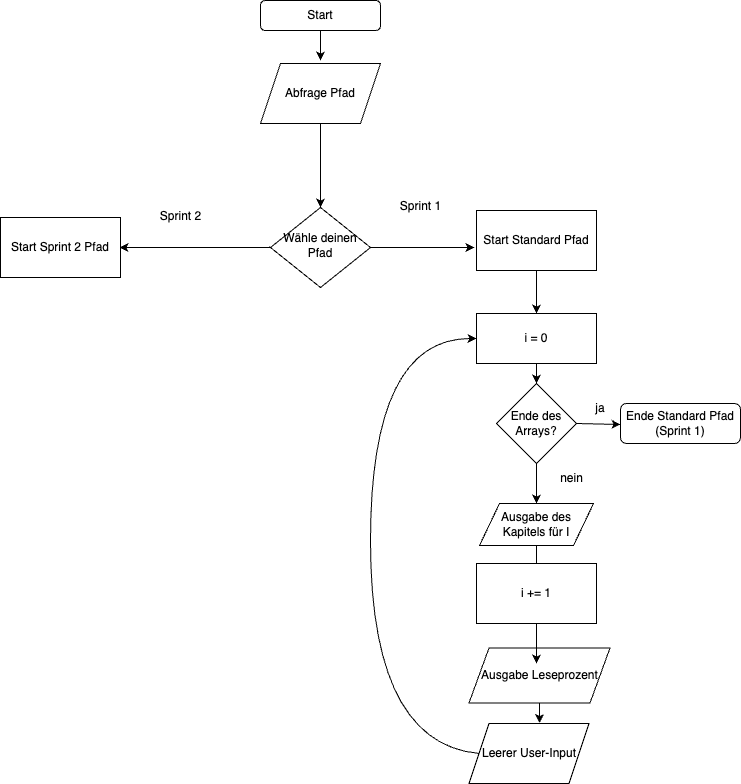

The diagram above was exported from draw.io. Its source (the exported page's mxGraphModel, read from the mxfile embedded in the PNG):
<mxGraphModel dx="873" dy="2086" grid="1" gridSize="10" guides="1" tooltips="1" connect="1" arrows="1" fold="1" page="1" pageScale="1" pageWidth="827" pageHeight="1169" math="0" shadow="0">
  <root>
    <mxCell id="WIyWlLk6GJQsqaUBKTNV-0" />
    <mxCell id="WIyWlLk6GJQsqaUBKTNV-1" parent="WIyWlLk6GJQsqaUBKTNV-0" />
    <mxCell id="XwXkfaq_fhGAfzliQJVk-41" style="edgeStyle=orthogonalEdgeStyle;rounded=0;orthogonalLoop=1;jettySize=auto;html=1;" parent="WIyWlLk6GJQsqaUBKTNV-1" source="WIyWlLk6GJQsqaUBKTNV-3" edge="1">
      <mxGeometry relative="1" as="geometry">
        <mxPoint x="390" y="-3" as="targetPoint" />
      </mxGeometry>
    </mxCell>
    <mxCell id="WIyWlLk6GJQsqaUBKTNV-3" value="Start" style="rounded=1;whiteSpace=wrap;html=1;fontSize=12;glass=0;strokeWidth=1;shadow=0;" parent="WIyWlLk6GJQsqaUBKTNV-1" vertex="1">
      <mxGeometry x="330" y="-63" width="120" height="30" as="geometry" />
    </mxCell>
    <mxCell id="XwXkfaq_fhGAfzliQJVk-19" style="edgeStyle=orthogonalEdgeStyle;rounded=0;orthogonalLoop=1;jettySize=auto;html=1;" parent="WIyWlLk6GJQsqaUBKTNV-1" edge="1">
      <mxGeometry relative="1" as="geometry">
        <mxPoint x="189" y="184" as="targetPoint" />
        <mxPoint x="339" y="183" as="sourcePoint" />
        <Array as="points">
          <mxPoint x="339" y="184" />
          <mxPoint x="220" y="184" />
        </Array>
      </mxGeometry>
    </mxCell>
    <mxCell id="WIyWlLk6GJQsqaUBKTNV-6" value="Wähle deinen Pfad" style="rhombus;whiteSpace=wrap;html=1;shadow=0;fontFamily=Helvetica;fontSize=12;align=center;strokeWidth=1;spacing=6;spacingTop=-4;" parent="WIyWlLk6GJQsqaUBKTNV-1" vertex="1">
      <mxGeometry x="340" y="144" width="100" height="80" as="geometry" />
    </mxCell>
    <mxCell id="WIyWlLk6GJQsqaUBKTNV-7" value="Ende Standard Pfad (Sprint 1)" style="rounded=1;whiteSpace=wrap;html=1;fontSize=12;glass=0;strokeWidth=1;shadow=0;" parent="WIyWlLk6GJQsqaUBKTNV-1" vertex="1">
      <mxGeometry x="690" y="340" width="120" height="40" as="geometry" />
    </mxCell>
    <mxCell id="XwXkfaq_fhGAfzliQJVk-22" style="edgeStyle=orthogonalEdgeStyle;rounded=0;orthogonalLoop=1;jettySize=auto;html=1;" parent="WIyWlLk6GJQsqaUBKTNV-1" source="XwXkfaq_fhGAfzliQJVk-1" target="XwXkfaq_fhGAfzliQJVk-21" edge="1">
      <mxGeometry relative="1" as="geometry" />
    </mxCell>
    <mxCell id="XwXkfaq_fhGAfzliQJVk-1" value="Ende des Arrays?" style="rhombus;whiteSpace=wrap;html=1;" parent="WIyWlLk6GJQsqaUBKTNV-1" vertex="1">
      <mxGeometry x="566" y="320" width="80" height="80" as="geometry" />
    </mxCell>
    <mxCell id="XwXkfaq_fhGAfzliQJVk-3" value="&lt;div&gt;Sprint 1&lt;/div&gt;&lt;div&gt;&lt;br&gt;&lt;/div&gt;" style="text;html=1;align=center;verticalAlign=middle;resizable=0;points=[];autosize=1;strokeColor=none;fillColor=none;" parent="WIyWlLk6GJQsqaUBKTNV-1" vertex="1">
      <mxGeometry x="460" y="130" width="60" height="40" as="geometry" />
    </mxCell>
    <mxCell id="XwXkfaq_fhGAfzliQJVk-23" style="edgeStyle=orthogonalEdgeStyle;rounded=0;orthogonalLoop=1;jettySize=auto;html=1;" parent="WIyWlLk6GJQsqaUBKTNV-1" source="XwXkfaq_fhGAfzliQJVk-8" edge="1">
      <mxGeometry relative="1" as="geometry">
        <mxPoint x="606" y="250" as="targetPoint" />
      </mxGeometry>
    </mxCell>
    <mxCell id="XwXkfaq_fhGAfzliQJVk-8" value="&lt;div&gt;Start Standard Pfad&lt;/div&gt;" style="rounded=0;whiteSpace=wrap;html=1;" parent="WIyWlLk6GJQsqaUBKTNV-1" vertex="1">
      <mxGeometry x="546" y="147" width="120" height="60" as="geometry" />
    </mxCell>
    <mxCell id="XwXkfaq_fhGAfzliQJVk-14" value="nein" style="text;html=1;align=center;verticalAlign=middle;resizable=0;points=[];autosize=1;strokeColor=none;fillColor=none;" parent="WIyWlLk6GJQsqaUBKTNV-1" vertex="1">
      <mxGeometry x="616" y="400" width="50" height="30" as="geometry" />
    </mxCell>
    <mxCell id="XwXkfaq_fhGAfzliQJVk-15" value="" style="endArrow=classic;html=1;rounded=0;exitX=1;exitY=0.5;exitDx=0;exitDy=0;entryX=0;entryY=0.5;entryDx=0;entryDy=0;" parent="WIyWlLk6GJQsqaUBKTNV-1" source="XwXkfaq_fhGAfzliQJVk-1" edge="1">
      <mxGeometry width="50" height="50" relative="1" as="geometry">
        <mxPoint x="390" y="360" as="sourcePoint" />
        <mxPoint x="690" y="361" as="targetPoint" />
      </mxGeometry>
    </mxCell>
    <mxCell id="XwXkfaq_fhGAfzliQJVk-17" value="&lt;div&gt;ja&lt;/div&gt;" style="text;html=1;align=center;verticalAlign=middle;whiteSpace=wrap;rounded=0;" parent="WIyWlLk6GJQsqaUBKTNV-1" vertex="1">
      <mxGeometry x="640" y="330" width="60" height="30" as="geometry" />
    </mxCell>
    <mxCell id="XwXkfaq_fhGAfzliQJVk-20" value="&lt;div&gt;Start Sprint 2 Pfad &lt;br&gt;&lt;/div&gt;" style="rounded=0;whiteSpace=wrap;html=1;" parent="WIyWlLk6GJQsqaUBKTNV-1" vertex="1">
      <mxGeometry x="70" y="154" width="120" height="60" as="geometry" />
    </mxCell>
    <mxCell id="XwXkfaq_fhGAfzliQJVk-26" style="edgeStyle=orthogonalEdgeStyle;rounded=0;orthogonalLoop=1;jettySize=auto;html=1;" parent="WIyWlLk6GJQsqaUBKTNV-1" source="XwXkfaq_fhGAfzliQJVk-21" edge="1">
      <mxGeometry relative="1" as="geometry">
        <mxPoint x="606" y="520" as="targetPoint" />
      </mxGeometry>
    </mxCell>
    <mxCell id="XwXkfaq_fhGAfzliQJVk-21" value="Ausgabe des Kapitels für I" style="shape=parallelogram;perimeter=parallelogramPerimeter;whiteSpace=wrap;html=1;fixedSize=1;" parent="WIyWlLk6GJQsqaUBKTNV-1" vertex="1">
      <mxGeometry x="549" y="440" width="114" height="42" as="geometry" />
    </mxCell>
    <mxCell id="XwXkfaq_fhGAfzliQJVk-25" style="edgeStyle=orthogonalEdgeStyle;rounded=0;orthogonalLoop=1;jettySize=auto;html=1;" parent="WIyWlLk6GJQsqaUBKTNV-1" source="XwXkfaq_fhGAfzliQJVk-24" target="XwXkfaq_fhGAfzliQJVk-1" edge="1">
      <mxGeometry relative="1" as="geometry" />
    </mxCell>
    <mxCell id="XwXkfaq_fhGAfzliQJVk-24" value="&lt;div&gt;i = 0&lt;/div&gt;" style="whiteSpace=wrap;html=1;" parent="WIyWlLk6GJQsqaUBKTNV-1" vertex="1">
      <mxGeometry x="546" y="250" width="120" height="50" as="geometry" />
    </mxCell>
    <mxCell id="XwXkfaq_fhGAfzliQJVk-28" value="i += 1" style="whiteSpace=wrap;html=1;" parent="WIyWlLk6GJQsqaUBKTNV-1" vertex="1">
      <mxGeometry x="546" y="500" width="120" height="60" as="geometry" />
    </mxCell>
    <mxCell id="XwXkfaq_fhGAfzliQJVk-29" value="Leerer User-Input" style="shape=parallelogram;perimeter=parallelogramPerimeter;whiteSpace=wrap;html=1;fixedSize=1;" parent="WIyWlLk6GJQsqaUBKTNV-1" vertex="1">
      <mxGeometry x="538.5" y="660" width="120" height="60" as="geometry" />
    </mxCell>
    <mxCell id="XwXkfaq_fhGAfzliQJVk-31" value="Ausgabe Leseprozent" style="shape=parallelogram;perimeter=parallelogramPerimeter;whiteSpace=wrap;html=1;fixedSize=1;" parent="WIyWlLk6GJQsqaUBKTNV-1" vertex="1">
      <mxGeometry x="538.5" y="584.5" width="141" height="55" as="geometry" />
    </mxCell>
    <mxCell id="XwXkfaq_fhGAfzliQJVk-33" style="edgeStyle=orthogonalEdgeStyle;rounded=0;orthogonalLoop=1;jettySize=auto;html=1;entryX=0.592;entryY=-0.017;entryDx=0;entryDy=0;entryPerimeter=0;" parent="WIyWlLk6GJQsqaUBKTNV-1" source="XwXkfaq_fhGAfzliQJVk-31" target="XwXkfaq_fhGAfzliQJVk-29" edge="1">
      <mxGeometry relative="1" as="geometry" />
    </mxCell>
    <mxCell id="XwXkfaq_fhGAfzliQJVk-34" style="edgeStyle=orthogonalEdgeStyle;rounded=0;orthogonalLoop=1;jettySize=auto;html=1;entryX=0.479;entryY=0.282;entryDx=0;entryDy=0;entryPerimeter=0;" parent="WIyWlLk6GJQsqaUBKTNV-1" source="XwXkfaq_fhGAfzliQJVk-28" target="XwXkfaq_fhGAfzliQJVk-31" edge="1">
      <mxGeometry relative="1" as="geometry" />
    </mxCell>
    <mxCell id="XwXkfaq_fhGAfzliQJVk-37" value="" style="curved=1;endArrow=classic;html=1;rounded=0;exitX=0;exitY=0.5;exitDx=0;exitDy=0;entryX=0;entryY=0.5;entryDx=0;entryDy=0;" parent="WIyWlLk6GJQsqaUBKTNV-1" source="XwXkfaq_fhGAfzliQJVk-29" target="XwXkfaq_fhGAfzliQJVk-24" edge="1">
      <mxGeometry width="50" height="50" relative="1" as="geometry">
        <mxPoint x="390" y="540" as="sourcePoint" />
        <mxPoint x="440" y="490" as="targetPoint" />
        <Array as="points">
          <mxPoint x="440" y="680" />
          <mxPoint x="440" y="275" />
        </Array>
      </mxGeometry>
    </mxCell>
    <mxCell id="XwXkfaq_fhGAfzliQJVk-39" style="edgeStyle=orthogonalEdgeStyle;rounded=0;orthogonalLoop=1;jettySize=auto;html=1;entryX=-0.017;entryY=0.617;entryDx=0;entryDy=0;entryPerimeter=0;" parent="WIyWlLk6GJQsqaUBKTNV-1" source="WIyWlLk6GJQsqaUBKTNV-6" target="XwXkfaq_fhGAfzliQJVk-8" edge="1">
      <mxGeometry relative="1" as="geometry" />
    </mxCell>
    <mxCell id="XwXkfaq_fhGAfzliQJVk-42" style="edgeStyle=orthogonalEdgeStyle;rounded=0;orthogonalLoop=1;jettySize=auto;html=1;" parent="WIyWlLk6GJQsqaUBKTNV-1" source="XwXkfaq_fhGAfzliQJVk-40" target="WIyWlLk6GJQsqaUBKTNV-6" edge="1">
      <mxGeometry relative="1" as="geometry" />
    </mxCell>
    <mxCell id="XwXkfaq_fhGAfzliQJVk-40" value="&lt;div&gt;Abfrage Pfad&lt;/div&gt;" style="shape=parallelogram;perimeter=parallelogramPerimeter;whiteSpace=wrap;html=1;fixedSize=1;" parent="WIyWlLk6GJQsqaUBKTNV-1" vertex="1">
      <mxGeometry x="330" width="120" height="60" as="geometry" />
    </mxCell>
    <mxCell id="XwXkfaq_fhGAfzliQJVk-43" value="&lt;div&gt;Sprint 2&lt;/div&gt;" style="text;html=1;align=center;verticalAlign=middle;resizable=0;points=[];autosize=1;strokeColor=none;fillColor=none;" parent="WIyWlLk6GJQsqaUBKTNV-1" vertex="1">
      <mxGeometry x="220" y="138" width="60" height="30" as="geometry" />
    </mxCell>
  </root>
</mxGraphModel>